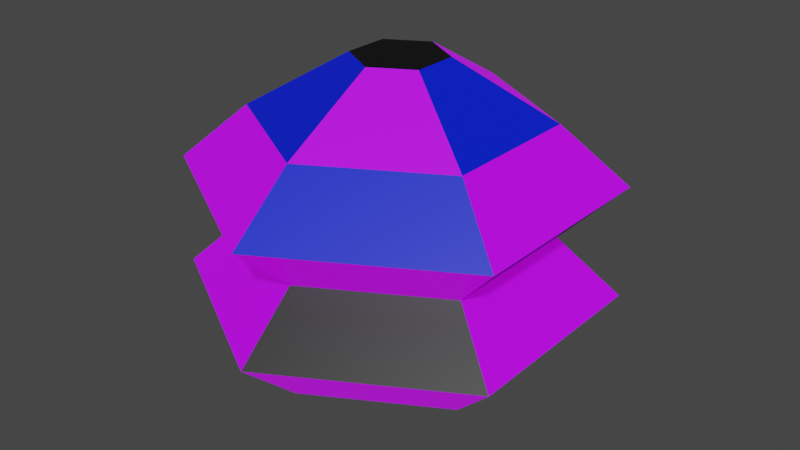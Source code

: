 # Source: WeaponGrenadeLauncherProjectile_blend.blend  (saved by Blender 2.82.7; exported with 4.5.12 LTS)
import bpy
from mathutils import Matrix  # noqa: F401  (used for matrix-valued properties, if any)

bpy.ops.wm.read_factory_settings(use_empty=True)
scene = bpy.context.scene
scene.name = 'Scene'

# ---- collections
col_collection = bpy.data.collections.new('Collection'); scene.collection.children.link(col_collection)

# ---- materials (node trees are filled in below, after node groups)
mat_gq_blue = bpy.data.materials.new('GQ_Blue')
mat_gq_blue.use_transparent_shadow = False
mat_gq_purple_laser = bpy.data.materials.new('GQ_Purple_Laser')
mat_gq_purple_laser.use_transparent_shadow = False
mat_gq_black_matte = bpy.data.materials.new('GQ_Black_Matte')
mat_gq_black_matte.use_transparent_shadow = False

# ---- material node trees
mat_gq_blue.use_nodes = True; mat_gq_blue.node_tree.nodes.clear()
_N = mat_gq_blue.node_tree.nodes; _L = mat_gq_blue.node_tree.links
n0 = _N.new('ShaderNodeOutputMaterial'); n0.name = 'Material Output'; n0.location = (300, 300)
n1 = _N.new('ShaderNodeBsdfPrincipled'); n1.name = 'Principled BSDF'; n1.location = (10, 300)
n1.distribution = 'GGX'
n1.subsurface_method = 'BURLEY'
n1.inputs[0].default_value = (0.0, 0.01283, 0.8, 1.0)
n1.inputs[2].default_value = 0.4483
n1.inputs[3].default_value = 1.45
n1.inputs[27].default_value = (0.0, 0.0, 0.0, 1.0)
n1.inputs[28].default_value = 1.0
_L.new(n1.outputs[0], n0.inputs[0])
n0.is_active_output = True
mat_gq_purple_laser.use_nodes = True; mat_gq_purple_laser.node_tree.nodes.clear()
_N = mat_gq_purple_laser.node_tree.nodes; _L = mat_gq_purple_laser.node_tree.links
n0 = _N.new('ShaderNodeOutputMaterial'); n0.name = 'Material Output'; n0.location = (300, 300)
n1 = _N.new('ShaderNodeBsdfPrincipled'); n1.name = 'Principled BSDF'; n1.location = (10, 300)
n1.distribution = 'GGX'
n1.subsurface_method = 'BURLEY'
n1.inputs[0].default_value = (0.2164, 0.0, 0.8, 1.0)
n1.inputs[3].default_value = 1.45
n1.inputs[27].default_value = (0.3422, 0.0, 0.5926, 1.0)
n1.inputs[28].default_value = 1.0
_L.new(n1.outputs[0], n0.inputs[0])
n0.is_active_output = True
mat_gq_black_matte.use_nodes = True; mat_gq_black_matte.node_tree.nodes.clear()
_N = mat_gq_black_matte.node_tree.nodes; _L = mat_gq_black_matte.node_tree.links
n0 = _N.new('ShaderNodeOutputMaterial'); n0.name = 'Material Output'; n0.location = (300, 300)
n1 = _N.new('ShaderNodeBsdfPrincipled'); n1.name = 'Principled BSDF'; n1.location = (10, 300)
n1.distribution = 'GGX'
n1.subsurface_method = 'BURLEY'
n1.inputs[0].default_value = (0.0, 0.0, 0.0, 1.0)
n1.inputs[3].default_value = 1.45
n1.inputs[27].default_value = (0.0, 0.0, 0.0, 1.0)
n1.inputs[28].default_value = 1.0
_L.new(n1.outputs[0], n0.inputs[0])
n0.is_active_output = True

# ---- world
world_world = bpy.data.worlds.new('World'); scene.world = world_world
world_world.use_nodes = True; world_world.node_tree.nodes.clear()
_N = world_world.node_tree.nodes; _L = world_world.node_tree.links
n0 = _N.new('ShaderNodeOutputWorld'); n0.name = 'World Output'; n0.location = (300, 300)
n1 = _N.new('ShaderNodeBackground'); n1.name = 'Background'; n1.location = (10, 300)
n1.inputs[0].default_value = (0.05088, 0.05088, 0.05088, 1.0)
_L.new(n1.outputs[0], n0.inputs[0])
n0.is_active_output = True
world_world.color = (0.05088, 0.05088, 0.05088)
world_world.use_sun_shadow = False
world_world.sun_shadow_jitter_overblur = 0.0

# ---- meshes
me_cylinder = bpy.data.meshes.new('Cylinder')
me_cylinder.from_pydata([(-2.86e-08, 0.1962, -0.565), (-3.1e-08, 0.1539, 0.565), (0.1699, 0.09808, -0.565), (0.1333, 0.07695, 0.565), (0.1699, -0.09808, -0.565), (0.1333, -0.07695, 0.565), (-4.575e-08, -0.1962, -0.565), (-4.445e-08, -0.1539, 0.565), (-0.1699, -0.09808, -0.565), (-0.1333, -0.07695, 0.565), (-0.1699, 0.09808, -0.565), (-0.1333, 0.07695, 0.565), (-1.176e-08, 0.4928, -0.3767), (0.0, 0.7, -0.1883), (-1.17e-08, 0.494, 0.0), (0.0, 0.7, 0.1883), (-1.247e-08, 0.4803, 0.3767), (0.4159, 0.2401, 0.3767), (0.6062, 0.35, 0.1883), (0.4278, 0.247, 0.0), (0.6062, 0.35, -0.1883), (0.4268, 0.2464, -0.3767), (0.4159, -0.2401, 0.3767), (0.6062, -0.35, 0.1883), (0.4278, -0.247, 0.0), (0.6062, -0.35, -0.1883), (0.4268, -0.2464, -0.3767), (-5.446e-08, -0.4803, 0.3767), (-6.12e-08, -0.7, 0.1883), (-5.488e-08, -0.494, 0.0), (-6.12e-08, -0.7, -0.1883), (-5.484e-08, -0.4928, -0.3767), (-0.4159, -0.2401, 0.3767), (-0.6062, -0.35, 0.1883), (-0.4278, -0.247, 0.0), (-0.6062, -0.35, -0.1883), (-0.4268, -0.2464, -0.3767), (-0.4159, 0.2401, 0.3767), (-0.6062, 0.35, 0.1883), (-0.4278, 0.247, 0.0), (-0.6062, 0.35, -0.1883), (-0.4268, 0.2464, -0.3767)], [], [(16, 1, 3, 17), (17, 3, 5, 22), (22, 5, 7, 27), (27, 7, 9, 32), (3, 1, 11, 9, 7, 5), (32, 9, 11, 37), (37, 11, 1, 16), (0, 2, 4, 6, 8, 10), (10, 41, 12, 0), (41, 40, 13, 12), (40, 39, 14, 13), (39, 38, 15, 14), (38, 37, 16, 15), (8, 36, 41, 10), (36, 35, 40, 41), (35, 34, 39, 40), (34, 33, 38, 39), (33, 32, 37, 38), (6, 31, 36, 8), (31, 30, 35, 36), (30, 29, 34, 35), (29, 28, 33, 34), (28, 27, 32, 33), (4, 26, 31, 6), (26, 25, 30, 31), (25, 24, 29, 30), (24, 23, 28, 29), (23, 22, 27, 28), (2, 21, 26, 4), (21, 20, 25, 26), (20, 19, 24, 25), (19, 18, 23, 24), (18, 17, 22, 23), (0, 12, 21, 2), (12, 13, 20, 21), (13, 14, 19, 20), (14, 15, 18, 19), (15, 16, 17, 18)])
me_cylinder.polygons.foreach_set('material_index', [1, 0, 1, 0, 2, 1, 0, 2, 1, 0, 1, 2, 1, 0, 1, 2, 1, 0, 1, 0, 1, 2, 1, 0, 1, 2, 1, 0, 1, 0, 1, 2, 1, 0, 1, 2, 1, 0])
_uv = me_cylinder.uv_layers.new(name='UVMap')
_uv.uv.foreach_set('vector', [1.0, 0.9167, 1.0, 1.0, 0.8333, 1.0, 0.8333, 0.9167, 0.8333, 0.9167, 0.8333, 1.0, 0.6667, 1.0, 0.6667, 0.9167, 0.6667, 0.9167, 0.6667, 1.0, 0.5, 1.0, 0.5, 0.9167, 0.5, 0.9167, 0.5, 1.0, 0.3333, 1.0, 0.3333, 0.9167, 0.4578, 0.37, 0.25, 0.49, 0.04215, 0.37, 0.04215, 0.13, 0.25, 0.01, 0.4578, 0.13, 0.3333, 0.9167, 0.3333, 1.0, 0.1667, 1.0, 0.1667, 0.9167, 0.1667, 0.9167, 0.1667, 1.0, -8.941e-08, 1.0, -8.941e-08, 0.9167, 0.75, 0.49, 0.9578, 0.37, 0.9578, 0.13, 0.75, 0.01, 0.5422, 0.13, 0.5422, 0.37, 0.1667, 0.5, 0.1667, 0.5833, -8.941e-08, 0.5833, -8.941e-08, 0.5, 0.1667, 0.5833, 0.1667, 0.6667, -8.941e-08, 0.6667, -8.941e-08, 0.5833, 0.1667, 0.6667, 0.1667, 0.75, -8.941e-08, 0.75, -8.941e-08, 0.6667, 0.1667, 0.75, 0.1667, 0.8333, -8.941e-08, 0.8333, -8.941e-08, 0.75, 0.1667, 0.8333, 0.1667, 0.9167, -8.941e-08, 0.9167, -8.941e-08, 0.8333, 0.3333, 0.5, 0.3333, 0.5833, 0.1667, 0.5833, 0.1667, 0.5, 0.3333, 0.5833, 0.3333, 0.6667, 0.1667, 0.6667, 0.1667, 0.5833, 0.3333, 0.6667, 0.3333, 0.75, 0.1667, 0.75, 0.1667, 0.6667, 0.3333, 0.75, 0.3333, 0.8333, 0.1667, 0.8333, 0.1667, 0.75, 0.3333, 0.8333, 0.3333, 0.9167, 0.1667, 0.9167, 0.1667, 0.8333, 0.5, 0.5, 0.5, 0.5833, 0.3333, 0.5833, 0.3333, 0.5, 0.5, 0.5833, 0.5, 0.6667, 0.3333, 0.6667, 0.3333, 0.5833, 0.5, 0.6667, 0.5, 0.75, 0.3333, 0.75, 0.3333, 0.6667, 0.5, 0.75, 0.5, 0.8333, 0.3333, 0.8333, 0.3333, 0.75, 0.5, 0.8333, 0.5, 0.9167, 0.3333, 0.9167, 0.3333, 0.8333, 0.6667, 0.5, 0.6667, 0.5833, 0.5, 0.5833, 0.5, 0.5, 0.6667, 0.5833, 0.6667, 0.6667, 0.5, 0.6667, 0.5, 0.5833, 0.6667, 0.6667, 0.6667, 0.75, 0.5, 0.75, 0.5, 0.6667, 0.6667, 0.75, 0.6667, 0.8333, 0.5, 0.8333, 0.5, 0.75, 0.6667, 0.8333, 0.6667, 0.9167, 0.5, 0.9167, 0.5, 0.8333, 0.8333, 0.5, 0.8333, 0.5833, 0.6667, 0.5833, 0.6667, 0.5, 0.8333, 0.5833, 0.8333, 0.6667, 0.6667, 0.6667, 0.6667, 0.5833, 0.8333, 0.6667, 0.8333, 0.75, 0.6667, 0.75, 0.6667, 0.6667, 0.8333, 0.75, 0.8333, 0.8333, 0.6667, 0.8333, 0.6667, 0.75, 0.8333, 0.8333, 0.8333, 0.9167, 0.6667, 0.9167, 0.6667, 0.8333, 1.0, 0.5, 1.0, 0.5833, 0.8333, 0.5833, 0.8333, 0.5, 1.0, 0.5833, 1.0, 0.6667, 0.8333, 0.6667, 0.8333, 0.5833, 1.0, 0.6667, 1.0, 0.75, 0.8333, 0.75, 0.8333, 0.6667, 1.0, 0.75, 1.0, 0.8333, 0.8333, 0.8333, 0.8333, 0.75, 1.0, 0.8333, 1.0, 0.9167, 0.8333, 0.9167, 0.8333, 0.8333])
me_cylinder.materials.append(mat_gq_blue)
me_cylinder.materials.append(mat_gq_purple_laser)
me_cylinder.materials.append(mat_gq_black_matte)
me_cylinder.use_remesh_fix_poles = True
me_cylinder.use_remesh_preserve_attributes = False
me_cylinder.use_mirror_vertex_groups = False
me_cylinder.update()

# ---- objects
ob_grenadelauncherprojectile = bpy.data.objects.new('GrenadeLauncherProjectile', me_cylinder)

# ---- transforms, parenting, visibility, modifiers, constraints
ob_grenadelauncherprojectile.location = (0.0, 0.0, 0.0)
ob_grenadelauncherprojectile.lineart.crease_threshold = 0.0

# ---- collection membership
col_collection.objects.link(ob_grenadelauncherprojectile)

# ---- scene / render settings (as saved in the file)
scene.frame_start = 1; scene.frame_end = 250; scene.frame_set(1)
scene.render.engine = 'BLENDER_EEVEE_NEXT'
scene.cycles.use_denoising = False
scene.cycles.samples = 128
scene.cycles.sampling_pattern = 'TABULATED_SOBOL'
scene.cycles.use_adaptive_sampling = False
scene.cycles.use_light_tree = False
scene.view_settings.view_transform = 'Filmic'
bpy.context.view_layer.update()

# ---- added for rendering (the .blend has no active camera and no usable light): camera, sun
cam_auto = bpy.data.cameras.new('AutoCamera')
cam_auto.lens = 50.0
cam_auto.sensor_width = 36.0
cam_auto.clip_end = 1000.0
ob_auto_camera = bpy.data.objects.new('AutoCamera', cam_auto)
scene.collection.objects.link(ob_auto_camera)
ob_auto_camera.location = (2.00731, -2.40877, 1.60585)
ob_auto_camera.rotation_euler = (1.09748, -7.21219e-08, 0.694738)
scene.camera = ob_auto_camera
light_auto_sun = bpy.data.lights.new('AutoSun', 'SUN')
light_auto_sun.energy = 3.0
light_auto_sun.angle = 0.0523599
ob_auto_sun = bpy.data.objects.new('AutoSun', light_auto_sun)
scene.collection.objects.link(ob_auto_sun)
ob_auto_sun.rotation_euler = (0.872665, 0.174533, 0.523599)
bpy.context.view_layer.update()
